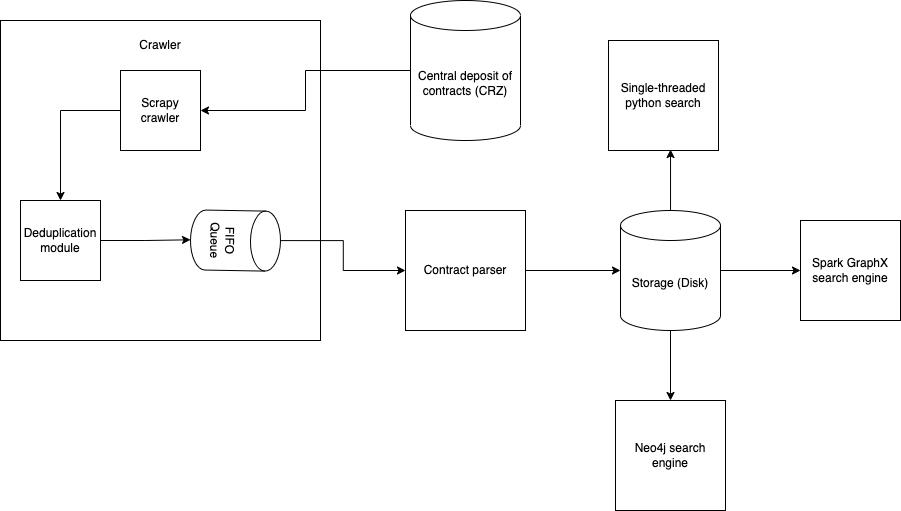

The diagram above was exported from draw.io. Its source (the exported page's mxGraphModel, read from the mxfile embedded in the PNG):
<mxGraphModel dx="1306" dy="826" grid="1" gridSize="10" guides="1" tooltips="1" connect="1" arrows="1" fold="1" page="1" pageScale="1" pageWidth="827" pageHeight="1169" math="0" shadow="0">
  <root>
    <mxCell id="0" />
    <mxCell id="1" parent="0" />
    <mxCell id="0lE9JcqA2ef90UfQO_j2-1" value="" style="whiteSpace=wrap;html=1;aspect=fixed;" vertex="1" parent="1">
      <mxGeometry x="50" y="60" width="320" height="320" as="geometry" />
    </mxCell>
    <mxCell id="0lE9JcqA2ef90UfQO_j2-2" value="Crawler" style="text;html=1;strokeColor=none;fillColor=none;align=center;verticalAlign=middle;whiteSpace=wrap;rounded=0;" vertex="1" parent="1">
      <mxGeometry x="180" y="70" width="60" height="30" as="geometry" />
    </mxCell>
    <mxCell id="0lE9JcqA2ef90UfQO_j2-3" value="Deduplication module" style="whiteSpace=wrap;html=1;aspect=fixed;" vertex="1" parent="1">
      <mxGeometry x="70" y="240" width="80" height="80" as="geometry" />
    </mxCell>
    <mxCell id="0lE9JcqA2ef90UfQO_j2-6" style="edgeStyle=orthogonalEdgeStyle;rounded=0;orthogonalLoop=1;jettySize=auto;html=1;" edge="1" parent="1" source="0lE9JcqA2ef90UfQO_j2-4" target="0lE9JcqA2ef90UfQO_j2-3">
      <mxGeometry relative="1" as="geometry" />
    </mxCell>
    <mxCell id="0lE9JcqA2ef90UfQO_j2-4" value="Scrapy crawler" style="whiteSpace=wrap;html=1;aspect=fixed;" vertex="1" parent="1">
      <mxGeometry x="170" y="110" width="80" height="80" as="geometry" />
    </mxCell>
    <mxCell id="0lE9JcqA2ef90UfQO_j2-11" style="edgeStyle=orthogonalEdgeStyle;rounded=0;orthogonalLoop=1;jettySize=auto;html=1;" edge="1" parent="1" source="0lE9JcqA2ef90UfQO_j2-5" target="0lE9JcqA2ef90UfQO_j2-10">
      <mxGeometry relative="1" as="geometry" />
    </mxCell>
    <mxCell id="0lE9JcqA2ef90UfQO_j2-5" value="FIFO Queue" style="shape=cylinder3;whiteSpace=wrap;html=1;boundedLbl=1;backgroundOutline=1;size=15;rotation=91;" vertex="1" parent="1">
      <mxGeometry x="255" y="235.09" width="60" height="90" as="geometry" />
    </mxCell>
    <mxCell id="0lE9JcqA2ef90UfQO_j2-7" style="edgeStyle=orthogonalEdgeStyle;rounded=0;orthogonalLoop=1;jettySize=auto;html=1;entryX=0.5;entryY=1;entryDx=0;entryDy=0;entryPerimeter=0;" edge="1" parent="1" source="0lE9JcqA2ef90UfQO_j2-3" target="0lE9JcqA2ef90UfQO_j2-5">
      <mxGeometry relative="1" as="geometry" />
    </mxCell>
    <mxCell id="0lE9JcqA2ef90UfQO_j2-9" style="edgeStyle=orthogonalEdgeStyle;rounded=0;orthogonalLoop=1;jettySize=auto;html=1;entryX=1;entryY=0.5;entryDx=0;entryDy=0;" edge="1" parent="1" source="0lE9JcqA2ef90UfQO_j2-8" target="0lE9JcqA2ef90UfQO_j2-4">
      <mxGeometry relative="1" as="geometry" />
    </mxCell>
    <mxCell id="0lE9JcqA2ef90UfQO_j2-8" value="Central deposit of contracts (CRZ)" style="shape=cylinder3;whiteSpace=wrap;html=1;boundedLbl=1;backgroundOutline=1;size=15;" vertex="1" parent="1">
      <mxGeometry x="460" y="40" width="110" height="140" as="geometry" />
    </mxCell>
    <mxCell id="0lE9JcqA2ef90UfQO_j2-13" style="edgeStyle=orthogonalEdgeStyle;rounded=0;orthogonalLoop=1;jettySize=auto;html=1;" edge="1" parent="1" source="0lE9JcqA2ef90UfQO_j2-10" target="0lE9JcqA2ef90UfQO_j2-12">
      <mxGeometry relative="1" as="geometry" />
    </mxCell>
    <mxCell id="0lE9JcqA2ef90UfQO_j2-10" value="Contract parser" style="whiteSpace=wrap;html=1;aspect=fixed;" vertex="1" parent="1">
      <mxGeometry x="455" y="250" width="120" height="120" as="geometry" />
    </mxCell>
    <mxCell id="0lE9JcqA2ef90UfQO_j2-17" style="edgeStyle=orthogonalEdgeStyle;rounded=0;orthogonalLoop=1;jettySize=auto;html=1;" edge="1" parent="1" source="0lE9JcqA2ef90UfQO_j2-12" target="0lE9JcqA2ef90UfQO_j2-16">
      <mxGeometry relative="1" as="geometry" />
    </mxCell>
    <mxCell id="0lE9JcqA2ef90UfQO_j2-19" style="edgeStyle=orthogonalEdgeStyle;rounded=0;orthogonalLoop=1;jettySize=auto;html=1;" edge="1" parent="1" source="0lE9JcqA2ef90UfQO_j2-12" target="0lE9JcqA2ef90UfQO_j2-18">
      <mxGeometry relative="1" as="geometry" />
    </mxCell>
    <mxCell id="0lE9JcqA2ef90UfQO_j2-12" value="Storage (Disk)" style="shape=cylinder3;whiteSpace=wrap;html=1;boundedLbl=1;backgroundOutline=1;size=15;" vertex="1" parent="1">
      <mxGeometry x="670" y="250" width="100" height="120" as="geometry" />
    </mxCell>
    <mxCell id="0lE9JcqA2ef90UfQO_j2-14" value="Single-threaded python search" style="whiteSpace=wrap;html=1;aspect=fixed;" vertex="1" parent="1">
      <mxGeometry x="658" y="80" width="110" height="110" as="geometry" />
    </mxCell>
    <mxCell id="0lE9JcqA2ef90UfQO_j2-15" style="edgeStyle=orthogonalEdgeStyle;rounded=0;orthogonalLoop=1;jettySize=auto;html=1;entryX=0.564;entryY=0.991;entryDx=0;entryDy=0;entryPerimeter=0;" edge="1" parent="1" source="0lE9JcqA2ef90UfQO_j2-12" target="0lE9JcqA2ef90UfQO_j2-14">
      <mxGeometry relative="1" as="geometry" />
    </mxCell>
    <mxCell id="0lE9JcqA2ef90UfQO_j2-16" value="Neo4j search engine" style="whiteSpace=wrap;html=1;aspect=fixed;" vertex="1" parent="1">
      <mxGeometry x="665" y="440" width="110" height="110" as="geometry" />
    </mxCell>
    <mxCell id="0lE9JcqA2ef90UfQO_j2-18" value="Spark GraphX search engine" style="whiteSpace=wrap;html=1;aspect=fixed;" vertex="1" parent="1">
      <mxGeometry x="850" y="260" width="100" height="100" as="geometry" />
    </mxCell>
  </root>
</mxGraphModel>